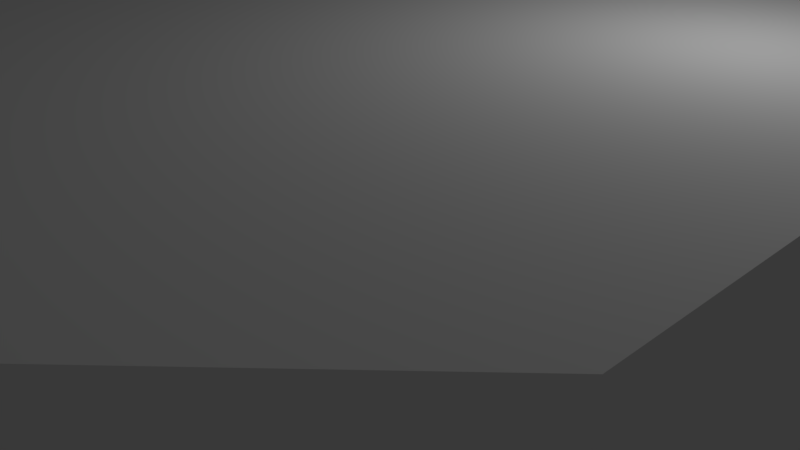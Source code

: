 # Source: octPrism.blend  (saved by Blender 2.79.0; exported with 4.5.12 LTS)
import bpy
from mathutils import Matrix  # noqa: F401  (used for matrix-valued properties, if any)

bpy.ops.wm.read_factory_settings(use_empty=True)
scene = bpy.context.scene
scene.name = 'Scene'

# ---- collections
col_collection_1 = bpy.data.collections.new('Collection 1'); scene.collection.children.link(col_collection_1)

# ---- materials (node trees are filled in below, after node groups)
mat_material = bpy.data.materials.new('Material')
mat_material.alpha_threshold = 0.0
mat_material.use_transparent_shadow = False
mat_material.roughness = 0.5
mat_material.line_color = (0.0, 0.0, 0.0, 1.0)

# ---- material node trees

# ---- world
world_world = bpy.data.worlds.new('World'); scene.world = world_world
world_world.color = (0.05088, 0.05088, 0.05088)
world_world.use_sun_shadow = False
world_world.sun_shadow_jitter_overblur = 0.0
world_world.cycles.sampling_method = 'MANUAL'

# ---- cameras
cam_camera = bpy.data.cameras.new('Camera')
cam_camera.clip_end = 100.0
cam_camera.lens = 35.0
cam_camera.sensor_width = 32.0
cam_camera.sensor_height = 18.0
cam_camera.ortho_scale = 7.314
cam_camera.dof.focus_distance = 0.0
cam_camera.dof.aperture_fstop = 128.0

# ---- lights
light_lamp = bpy.data.lights.new('Lamp', 'POINT')
light_lamp.transmission_factor = 0.0
light_lamp.cutoff_distance = 30.0
light_lamp.energy = 100.0
light_lamp.shadow_buffer_clip_start = 1.001
light_lamp.shadow_soft_size = 0.1
light_lamp.shadow_maximum_resolution = 0.006
light_lamp.use_absolute_resolution = True

# ---- meshes
me_cube = bpy.data.meshes.new('Cube')
me_cube.from_pydata([(3.981, -6.016, 1.907e-06), (5.986, -4.011, 9.537e-07), (5.986, 3.981, 9.537e-07), (4.011, 5.956, 9.537e-07), (-4.011, 5.986, 9.537e-07), (-6.016, 3.981, 0.0), (-6.016, -4.041, 0.0), (-3.981, -6.047, 0.0), (-3.981, -6.047, 3.299), (3.981, -6.016, 3.299), (5.986, -4.011, 3.299), (5.986, 3.981, 3.299), (4.011, 5.956, 3.299), (-4.011, 5.986, 3.299), (-6.016, 3.981, 3.299), (-6.016, -4.041, 3.299)], [], [(3, 4, 13, 12), (2, 3, 12, 11), (8, 9, 10, 11, 12, 13, 14, 15), (7, 6, 5, 4, 3, 2, 1, 0), (0, 1, 10, 9), (5, 6, 15, 14), (4, 5, 14, 13), (1, 2, 11, 10), (7, 0, 9, 8), (6, 7, 8, 15)])
me_cube.materials.append(mat_material)
me_cube.use_remesh_preserve_volume = False
me_cube.use_remesh_preserve_attributes = False
me_cube.use_mirror_vertex_groups = False
me_cube.update()

# ---- objects
ob_cube = bpy.data.objects.new('Cube', me_cube)
ob_lamp = bpy.data.objects.new('Lamp', light_lamp)
ob_camera = bpy.data.objects.new('Camera', cam_camera)

# ---- transforms, parenting, visibility, modifiers, constraints
ob_cube.location = (0.0, 0.0, 0.0)
ob_cube.lock_rotations_4d = False
ob_cube.empty_display_type = 'ARROWS'
ob_cube.lineart.crease_threshold = 0.0
ob_lamp.location = (4.076, 1.005, 5.904)
ob_lamp.rotation_euler = (0.6503, 0.05522, 1.866)
ob_lamp.lock_rotations_4d = False
ob_lamp.empty_display_type = 'ARROWS'
ob_lamp.color = (0.0, 0.0, 0.0, 0.0)
ob_lamp.lineart.crease_threshold = 0.0
ob_camera.location = (7.481, -6.508, 5.344)
ob_camera.rotation_euler = (1.109, 0.0, 0.8149)
ob_camera.lock_rotations_4d = False
ob_camera.empty_display_type = 'ARROWS'
ob_camera.color = (0.0, 0.0, 0.0, 0.0)
ob_camera.display_type = 'WIRE'
ob_camera.lineart.crease_threshold = 0.0

# ---- collection membership
col_collection_1.objects.link(ob_cube)
col_collection_1.objects.link(ob_lamp)
col_collection_1.objects.link(ob_camera)

# ---- scene / render settings (as saved in the file)
scene.camera = ob_camera
scene.frame_start = 1; scene.frame_end = 250; scene.frame_set(1)
scene.render.engine = 'BLENDER_EEVEE_NEXT'
scene.render.resolution_percentage = 50
scene.render.dither_intensity = 0.0
scene.cycles.use_denoising = False
scene.cycles.samples = 128
scene.cycles.sampling_pattern = 'TABULATED_SOBOL'
scene.cycles.use_adaptive_sampling = False
scene.cycles.use_light_tree = False
scene.cycles.blur_glossy = 0.0
scene.cycles.sample_clamp_indirect = 0.0
scene.view_settings.view_transform = 'Standard'
bpy.context.view_layer.update()
